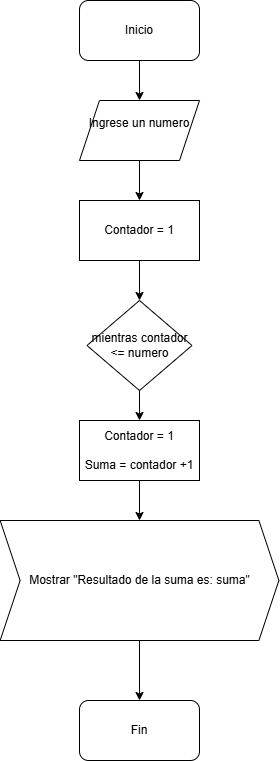

The diagram above was exported from draw.io. Its source (the exported page's mxGraphModel, read from the mxfile embedded in the PNG):
<mxGraphModel dx="1548" dy="778" grid="1" gridSize="10" guides="1" tooltips="1" connect="1" arrows="1" fold="1" page="1" pageScale="1" pageWidth="850" pageHeight="1100" math="0" shadow="0">
  <root>
    <mxCell id="0" />
    <mxCell id="1" parent="0" />
    <mxCell id="xxWZCv7rmBt_A6MZDYS6-23" edge="1" parent="1" source="xxWZCv7rmBt_A6MZDYS6-19" style="edgeStyle=orthogonalEdgeStyle;rounded=0;orthogonalLoop=1;jettySize=auto;html=1;exitX=0.5;exitY=1;exitDx=0;exitDy=0;entryX=0.5;entryY=0;entryDx=0;entryDy=0;" target="xxWZCv7rmBt_A6MZDYS6-21">
      <mxGeometry relative="1" as="geometry" />
    </mxCell>
    <mxCell id="xxWZCv7rmBt_A6MZDYS6-19" parent="1" style="rounded=1;whiteSpace=wrap;html=1;" value="Inicio" vertex="1">
      <mxGeometry height="60" width="120" x="305" y="40" as="geometry" />
    </mxCell>
    <mxCell id="xxWZCv7rmBt_A6MZDYS6-29" edge="1" parent="1" source="xxWZCv7rmBt_A6MZDYS6-20" style="edgeStyle=orthogonalEdgeStyle;rounded=0;orthogonalLoop=1;jettySize=auto;html=1;exitX=0.5;exitY=1;exitDx=0;exitDy=0;" target="xxWZCv7rmBt_A6MZDYS6-22">
      <mxGeometry relative="1" as="geometry" />
    </mxCell>
    <mxCell id="xxWZCv7rmBt_A6MZDYS6-20" parent="1" style="rhombus;whiteSpace=wrap;html=1;" value="mientras contador &amp;lt;= numero" vertex="1">
      <mxGeometry height="90" width="105" x="312.5" y="340" as="geometry" />
    </mxCell>
    <mxCell id="xxWZCv7rmBt_A6MZDYS6-27" edge="1" parent="1" source="xxWZCv7rmBt_A6MZDYS6-21" style="edgeStyle=orthogonalEdgeStyle;rounded=0;orthogonalLoop=1;jettySize=auto;html=1;exitX=0.5;exitY=1;exitDx=0;exitDy=0;entryX=0.5;entryY=0;entryDx=0;entryDy=0;" target="xxWZCv7rmBt_A6MZDYS6-26">
      <mxGeometry relative="1" as="geometry" />
    </mxCell>
    <mxCell id="xxWZCv7rmBt_A6MZDYS6-21" parent="1" style="shape=parallelogram;perimeter=parallelogramPerimeter;whiteSpace=wrap;html=1;fixedSize=1;" value="Ingrese un numero&lt;div&gt;&lt;br&gt;&lt;/div&gt;" vertex="1">
      <mxGeometry height="60" width="120" x="305" y="140" as="geometry" />
    </mxCell>
    <mxCell id="xxWZCv7rmBt_A6MZDYS6-32" edge="1" parent="1" source="xxWZCv7rmBt_A6MZDYS6-22" style="edgeStyle=orthogonalEdgeStyle;rounded=0;orthogonalLoop=1;jettySize=auto;html=1;exitX=0.5;exitY=1;exitDx=0;exitDy=0;entryX=0.5;entryY=0;entryDx=0;entryDy=0;" target="xxWZCv7rmBt_A6MZDYS6-30">
      <mxGeometry relative="1" as="geometry" />
    </mxCell>
    <mxCell id="xxWZCv7rmBt_A6MZDYS6-22" parent="1" style="rounded=0;whiteSpace=wrap;html=1;" value="Contador = 1&lt;div&gt;&lt;br&gt;&lt;div&gt;Suma = contador +1&lt;/div&gt;&lt;/div&gt;" vertex="1">
      <mxGeometry height="60" width="120" x="305" y="460" as="geometry" />
    </mxCell>
    <mxCell id="xxWZCv7rmBt_A6MZDYS6-28" edge="1" parent="1" source="xxWZCv7rmBt_A6MZDYS6-26" style="edgeStyle=orthogonalEdgeStyle;rounded=0;orthogonalLoop=1;jettySize=auto;html=1;exitX=0.5;exitY=1;exitDx=0;exitDy=0;" target="xxWZCv7rmBt_A6MZDYS6-20">
      <mxGeometry relative="1" as="geometry" />
    </mxCell>
    <mxCell id="xxWZCv7rmBt_A6MZDYS6-26" parent="1" style="rounded=0;whiteSpace=wrap;html=1;" value="Contador = 1" vertex="1">
      <mxGeometry height="60" width="120" x="305" y="240" as="geometry" />
    </mxCell>
    <mxCell id="MaboDpg-yVwxa5tFR95S-2" edge="1" parent="1" source="xxWZCv7rmBt_A6MZDYS6-30" style="edgeStyle=orthogonalEdgeStyle;rounded=0;orthogonalLoop=1;jettySize=auto;html=1;exitX=0.5;exitY=1;exitDx=0;exitDy=0;entryX=0.5;entryY=0;entryDx=0;entryDy=0;" target="MaboDpg-yVwxa5tFR95S-1">
      <mxGeometry relative="1" as="geometry" />
    </mxCell>
    <mxCell id="xxWZCv7rmBt_A6MZDYS6-30" parent="1" style="shape=step;perimeter=stepPerimeter;whiteSpace=wrap;html=1;fixedSize=1;" value="Mostrar &quot;Resultado de la suma es: suma&quot;" vertex="1">
      <mxGeometry height="120" width="278.75" x="225.63" y="560" as="geometry" />
    </mxCell>
    <mxCell id="MaboDpg-yVwxa5tFR95S-1" parent="1" style="rounded=1;whiteSpace=wrap;html=1;" value="Fin" vertex="1">
      <mxGeometry height="60" width="120" x="305" y="740" as="geometry" />
    </mxCell>
  </root>
</mxGraphModel>